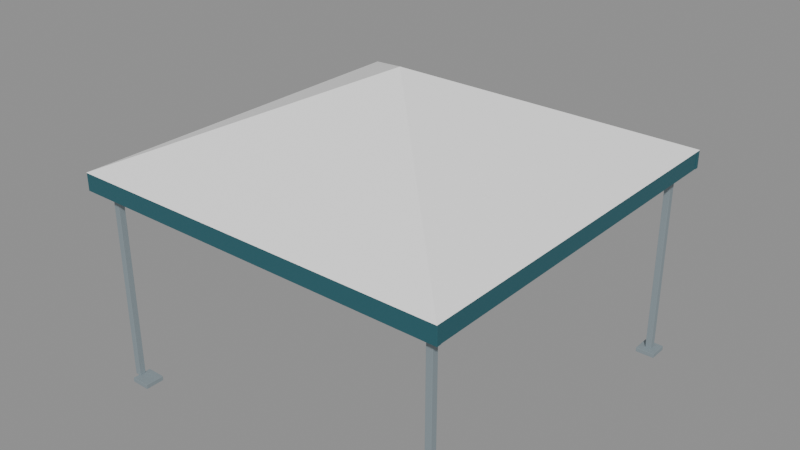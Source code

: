 # Source: source-edit.blend  (saved by Blender 4.0.36; exported with 4.5.12 LTS)
import bpy
from mathutils import Matrix  # noqa: F401  (used for matrix-valued properties, if any)

bpy.ops.wm.read_factory_settings(use_empty=True)
scene = bpy.context.scene
scene.name = 'Scene'

# ---- materials (node trees are filled in below, after node groups)
mat_satin_metal = bpy.data.materials.new('Satin metal')
mat_satin_metal.use_transparent_shadow = False
mat_satin_metal.diffuse_color = (0.305, 0.3663, 0.3968, 1.0)
mat_white = bpy.data.materials.new('White')
mat_white.use_transparent_shadow = False
mat_white.diffuse_color = (1.0, 1.0, 1.0, 1.0)
mat_muted_teal = bpy.data.materials.new('Muted teal')
mat_muted_teal.use_transparent_shadow = False
mat_muted_teal.diffuse_color = (0.02122, 0.1095, 0.1356, 1.0)

# ---- material node trees
mat_satin_metal.use_nodes = True; mat_satin_metal.node_tree.nodes.clear()
_N = mat_satin_metal.node_tree.nodes; _L = mat_satin_metal.node_tree.links
n0 = _N.new('ShaderNodeBsdfPrincipled'); n0.name = 'Principled BSDF'; n0.location = (10, 300)
n0.inputs[0].default_value = (0.305, 0.3663, 0.3968, 1.0)
n0.inputs[1].default_value = 0.35
n0.inputs[2].default_value = 0.73
n0.inputs[3].default_value = 1.45
n1 = _N.new('ShaderNodeOutputMaterial'); n1.name = 'Material Output'; n1.location = (300, 300)
_L.new(n0.outputs[0], n1.inputs[0])
n1.is_active_output = True
mat_white.use_nodes = True; mat_white.node_tree.nodes.clear()
_N = mat_white.node_tree.nodes; _L = mat_white.node_tree.links
n0 = _N.new('ShaderNodeBsdfPrincipled'); n0.name = 'Principled BSDF'; n0.location = (10, 300)
n0.inputs[0].default_value = (1.0, 1.0, 1.0, 1.0)
n0.inputs[2].default_value = 0.6
n0.inputs[3].default_value = 1.45
n1 = _N.new('ShaderNodeOutputMaterial'); n1.name = 'Material Output'; n1.location = (300, 300)
_L.new(n0.outputs[0], n1.inputs[0])
n1.is_active_output = True
mat_muted_teal.use_nodes = True; mat_muted_teal.node_tree.nodes.clear()
_N = mat_muted_teal.node_tree.nodes; _L = mat_muted_teal.node_tree.links
n0 = _N.new('ShaderNodeBsdfPrincipled'); n0.name = 'Principled BSDF'; n0.location = (10, 300)
n0.inputs[0].default_value = (0.02122, 0.1095, 0.1356, 1.0)
n0.inputs[2].default_value = 0.6
n0.inputs[3].default_value = 1.45
n1 = _N.new('ShaderNodeOutputMaterial'); n1.name = 'Material Output'; n1.location = (300, 300)
_L.new(n0.outputs[0], n1.inputs[0])
n1.is_active_output = True

# ---- meshes
me_cube = bpy.data.meshes.new('Cube')
me_cube.from_pydata([(-0.11, -0.11, -0.025), (-0.11, -0.11, 0.025), (-0.11, 0.11, -0.025), (-0.11, 0.11, 0.025), (0.11, -0.11, -0.025), (0.11, -0.11, 0.025), (0.11, 0.11, -0.025), (0.11, 0.11, 0.025)], [], [(0, 1, 3, 2), (2, 3, 7, 6), (6, 7, 5, 4), (4, 5, 1, 0), (2, 6, 4, 0), (7, 3, 1, 5)])
_uv = me_cube.uv_layers.new(name='UVMap')
_uv.uv.foreach_set('vector', [0.375, 0.0, 0.625, 0.0, 0.625, 0.25, 0.375, 0.25, 0.375, 0.25, 0.625, 0.25, 0.625, 0.5, 0.375, 0.5, 0.375, 0.5, 0.625, 0.5, 0.625, 0.75, 0.375, 0.75, 0.375, 0.75, 0.625, 0.75, 0.625, 1.0, 0.375, 1.0, 0.125, 0.5, 0.375, 0.5, 0.375, 0.75, 0.125, 0.75, 0.625, 0.5, 0.875, 0.5, 0.875, 0.75, 0.625, 0.75])
me_cube.materials.append(mat_satin_metal)
me_cube.update()
me_cube_001 = bpy.data.meshes.new('Cube.001')
me_cube_001.from_pydata([(-0.035, -0.035, -1.2), (-0.035, -0.035, 1.2), (-0.035, 0.035, -1.2), (-0.035, 0.035, 1.2), (0.035, -0.035, -1.2), (0.035, -0.035, 1.2), (0.035, 0.035, -1.2), (0.035, 0.035, 1.2)], [], [(0, 1, 3, 2), (2, 3, 7, 6), (6, 7, 5, 4), (4, 5, 1, 0), (2, 6, 4, 0), (7, 3, 1, 5)])
_uv = me_cube_001.uv_layers.new(name='UVMap')
_uv.uv.foreach_set('vector', [0.375, 0.0, 0.625, 0.0, 0.625, 0.25, 0.375, 0.25, 0.375, 0.25, 0.625, 0.25, 0.625, 0.5, 0.375, 0.5, 0.375, 0.5, 0.625, 0.5, 0.625, 0.75, 0.375, 0.75, 0.375, 0.75, 0.625, 0.75, 0.625, 1.0, 0.375, 1.0, 0.125, 0.5, 0.375, 0.5, 0.375, 0.75, 0.125, 0.75, 0.625, 0.5, 0.875, 0.5, 0.875, 0.75, 0.625, 0.75])
me_cube_001.materials.append(mat_satin_metal)
me_cube_001.update()
me_cube_002 = bpy.data.meshes.new('Cube.002')
me_cube_002.from_pydata([(-0.11, -0.11, -0.025), (-0.11, -0.11, 0.025), (-0.11, 0.11, -0.025), (-0.11, 0.11, 0.025), (0.11, -0.11, -0.025), (0.11, -0.11, 0.025), (0.11, 0.11, -0.025), (0.11, 0.11, 0.025)], [], [(0, 1, 3, 2), (2, 3, 7, 6), (6, 7, 5, 4), (4, 5, 1, 0), (2, 6, 4, 0), (7, 3, 1, 5)])
_uv = me_cube_002.uv_layers.new(name='UVMap')
_uv.uv.foreach_set('vector', [0.375, 0.0, 0.625, 0.0, 0.625, 0.25, 0.375, 0.25, 0.375, 0.25, 0.625, 0.25, 0.625, 0.5, 0.375, 0.5, 0.375, 0.5, 0.625, 0.5, 0.625, 0.75, 0.375, 0.75, 0.375, 0.75, 0.625, 0.75, 0.625, 1.0, 0.375, 1.0, 0.125, 0.5, 0.375, 0.5, 0.375, 0.75, 0.125, 0.75, 0.625, 0.5, 0.875, 0.5, 0.875, 0.75, 0.625, 0.75])
me_cube_002.materials.append(mat_satin_metal)
me_cube_002.update()
me_cube_003 = bpy.data.meshes.new('Cube.003')
me_cube_003.from_pydata([(-0.035, -0.035, -1.2), (-0.035, -0.035, 1.2), (-0.035, 0.035, -1.2), (-0.035, 0.035, 1.2), (0.035, -0.035, -1.2), (0.035, -0.035, 1.2), (0.035, 0.035, -1.2), (0.035, 0.035, 1.2)], [], [(0, 1, 3, 2), (2, 3, 7, 6), (6, 7, 5, 4), (4, 5, 1, 0), (2, 6, 4, 0), (7, 3, 1, 5)])
_uv = me_cube_003.uv_layers.new(name='UVMap')
_uv.uv.foreach_set('vector', [0.375, 0.0, 0.625, 0.0, 0.625, 0.25, 0.375, 0.25, 0.375, 0.25, 0.625, 0.25, 0.625, 0.5, 0.375, 0.5, 0.375, 0.5, 0.625, 0.5, 0.625, 0.75, 0.375, 0.75, 0.375, 0.75, 0.625, 0.75, 0.625, 1.0, 0.375, 1.0, 0.125, 0.5, 0.375, 0.5, 0.375, 0.75, 0.125, 0.75, 0.625, 0.5, 0.875, 0.5, 0.875, 0.75, 0.625, 0.75])
me_cube_003.materials.append(mat_satin_metal)
me_cube_003.update()
me_cube_004 = bpy.data.meshes.new('Cube.004')
me_cube_004.from_pydata([(-0.11, -0.11, -0.025), (-0.11, -0.11, 0.025), (-0.11, 0.11, -0.025), (-0.11, 0.11, 0.025), (0.11, -0.11, -0.025), (0.11, -0.11, 0.025), (0.11, 0.11, -0.025), (0.11, 0.11, 0.025)], [], [(0, 1, 3, 2), (2, 3, 7, 6), (6, 7, 5, 4), (4, 5, 1, 0), (2, 6, 4, 0), (7, 3, 1, 5)])
_uv = me_cube_004.uv_layers.new(name='UVMap')
_uv.uv.foreach_set('vector', [0.375, 0.0, 0.625, 0.0, 0.625, 0.25, 0.375, 0.25, 0.375, 0.25, 0.625, 0.25, 0.625, 0.5, 0.375, 0.5, 0.375, 0.5, 0.625, 0.5, 0.625, 0.75, 0.375, 0.75, 0.375, 0.75, 0.625, 0.75, 0.625, 1.0, 0.375, 1.0, 0.125, 0.5, 0.375, 0.5, 0.375, 0.75, 0.125, 0.75, 0.625, 0.5, 0.875, 0.5, 0.875, 0.75, 0.625, 0.75])
me_cube_004.materials.append(mat_satin_metal)
me_cube_004.update()
me_cube_005 = bpy.data.meshes.new('Cube.005')
me_cube_005.from_pydata([(-0.035, -0.035, -1.2), (-0.035, -0.035, 1.2), (-0.035, 0.035, -1.2), (-0.035, 0.035, 1.2), (0.035, -0.035, -1.2), (0.035, -0.035, 1.2), (0.035, 0.035, -1.2), (0.035, 0.035, 1.2)], [], [(0, 1, 3, 2), (2, 3, 7, 6), (6, 7, 5, 4), (4, 5, 1, 0), (2, 6, 4, 0), (7, 3, 1, 5)])
_uv = me_cube_005.uv_layers.new(name='UVMap')
_uv.uv.foreach_set('vector', [0.375, 0.0, 0.625, 0.0, 0.625, 0.25, 0.375, 0.25, 0.375, 0.25, 0.625, 0.25, 0.625, 0.5, 0.375, 0.5, 0.375, 0.5, 0.625, 0.5, 0.625, 0.75, 0.375, 0.75, 0.375, 0.75, 0.625, 0.75, 0.625, 1.0, 0.375, 1.0, 0.125, 0.5, 0.375, 0.5, 0.375, 0.75, 0.125, 0.75, 0.625, 0.5, 0.875, 0.5, 0.875, 0.75, 0.625, 0.75])
me_cube_005.materials.append(mat_satin_metal)
me_cube_005.update()
me_cube_006 = bpy.data.meshes.new('Cube.006')
me_cube_006.from_pydata([(-0.11, -0.11, -0.025), (-0.11, -0.11, 0.025), (-0.11, 0.11, -0.025), (-0.11, 0.11, 0.025), (0.11, -0.11, -0.025), (0.11, -0.11, 0.025), (0.11, 0.11, -0.025), (0.11, 0.11, 0.025)], [], [(0, 1, 3, 2), (2, 3, 7, 6), (6, 7, 5, 4), (4, 5, 1, 0), (2, 6, 4, 0), (7, 3, 1, 5)])
_uv = me_cube_006.uv_layers.new(name='UVMap')
_uv.uv.foreach_set('vector', [0.375, 0.0, 0.625, 0.0, 0.625, 0.25, 0.375, 0.25, 0.375, 0.25, 0.625, 0.25, 0.625, 0.5, 0.375, 0.5, 0.375, 0.5, 0.625, 0.5, 0.625, 0.75, 0.375, 0.75, 0.375, 0.75, 0.625, 0.75, 0.625, 1.0, 0.375, 1.0, 0.125, 0.5, 0.375, 0.5, 0.375, 0.75, 0.125, 0.75, 0.625, 0.5, 0.875, 0.5, 0.875, 0.75, 0.625, 0.75])
me_cube_006.materials.append(mat_satin_metal)
me_cube_006.update()
me_cube_007 = bpy.data.meshes.new('Cube.007')
me_cube_007.from_pydata([(-0.035, -0.035, -1.2), (-0.035, -0.035, 1.2), (-0.035, 0.035, -1.2), (-0.035, 0.035, 1.2), (0.035, -0.035, -1.2), (0.035, -0.035, 1.2), (0.035, 0.035, -1.2), (0.035, 0.035, 1.2)], [], [(0, 1, 3, 2), (2, 3, 7, 6), (6, 7, 5, 4), (4, 5, 1, 0), (2, 6, 4, 0), (7, 3, 1, 5)])
_uv = me_cube_007.uv_layers.new(name='UVMap')
_uv.uv.foreach_set('vector', [0.375, 0.0, 0.625, 0.0, 0.625, 0.25, 0.375, 0.25, 0.375, 0.25, 0.625, 0.25, 0.625, 0.5, 0.375, 0.5, 0.375, 0.5, 0.625, 0.5, 0.625, 0.75, 0.375, 0.75, 0.375, 0.75, 0.625, 0.75, 0.625, 1.0, 0.375, 1.0, 0.125, 0.5, 0.375, 0.5, 0.375, 0.75, 0.125, 0.75, 0.625, 0.5, 0.875, 0.5, 0.875, 0.75, 0.625, 0.75])
me_cube_007.materials.append(mat_satin_metal)
me_cube_007.update()
me_pyramid_canopy = bpy.data.meshes.new('Pyramid_Canopy')
me_pyramid_canopy.from_pydata([(-2.2, -2.2, 2.45), (2.2, -2.2, 2.45), (2.2, 2.2, 2.45), (-2.2, 2.2, 2.45), (0.0, 0.0, 3.45)], [], [(0, 1, 4), (1, 2, 4), (2, 3, 4), (3, 0, 4), (0, 3, 2, 1)])
me_pyramid_canopy.materials.append(mat_white)
me_pyramid_canopy.update()
me_cube_008 = bpy.data.meshes.new('Cube.008')
me_cube_008.from_pydata([(-2.2, -0.025, -0.1), (-2.2, -0.025, 0.1), (-2.2, 0.025, -0.1), (-2.2, 0.025, 0.1), (2.2, -0.025, -0.1), (2.2, -0.025, 0.1), (2.2, 0.025, -0.1), (2.2, 0.025, 0.1)], [], [(0, 1, 3, 2), (2, 3, 7, 6), (6, 7, 5, 4), (4, 5, 1, 0), (2, 6, 4, 0), (7, 3, 1, 5)])
_uv = me_cube_008.uv_layers.new(name='UVMap')
_uv.uv.foreach_set('vector', [0.375, 0.0, 0.625, 0.0, 0.625, 0.25, 0.375, 0.25, 0.375, 0.25, 0.625, 0.25, 0.625, 0.5, 0.375, 0.5, 0.375, 0.5, 0.625, 0.5, 0.625, 0.75, 0.375, 0.75, 0.375, 0.75, 0.625, 0.75, 0.625, 1.0, 0.375, 1.0, 0.125, 0.5, 0.375, 0.5, 0.375, 0.75, 0.125, 0.75, 0.625, 0.5, 0.875, 0.5, 0.875, 0.75, 0.625, 0.75])
me_cube_008.materials.append(mat_muted_teal)
me_cube_008.update()
me_cube_009 = bpy.data.meshes.new('Cube.009')
me_cube_009.from_pydata([(-2.2, -0.025, -0.1), (-2.2, -0.025, 0.1), (-2.2, 0.025, -0.1), (-2.2, 0.025, 0.1), (2.2, -0.025, -0.1), (2.2, -0.025, 0.1), (2.2, 0.025, -0.1), (2.2, 0.025, 0.1)], [], [(0, 1, 3, 2), (2, 3, 7, 6), (6, 7, 5, 4), (4, 5, 1, 0), (2, 6, 4, 0), (7, 3, 1, 5)])
_uv = me_cube_009.uv_layers.new(name='UVMap')
_uv.uv.foreach_set('vector', [0.375, 0.0, 0.625, 0.0, 0.625, 0.25, 0.375, 0.25, 0.375, 0.25, 0.625, 0.25, 0.625, 0.5, 0.375, 0.5, 0.375, 0.5, 0.625, 0.5, 0.625, 0.75, 0.375, 0.75, 0.375, 0.75, 0.625, 0.75, 0.625, 1.0, 0.375, 1.0, 0.125, 0.5, 0.375, 0.5, 0.375, 0.75, 0.125, 0.75, 0.625, 0.5, 0.875, 0.5, 0.875, 0.75, 0.625, 0.75])
me_cube_009.materials.append(mat_muted_teal)
me_cube_009.update()
me_cube_010 = bpy.data.meshes.new('Cube.010')
me_cube_010.from_pydata([(-0.025, -2.15, -0.1), (-0.025, -2.15, 0.1), (-0.025, 2.15, -0.1), (-0.025, 2.15, 0.1), (0.025, -2.15, -0.1), (0.025, -2.15, 0.1), (0.025, 2.15, -0.1), (0.025, 2.15, 0.1)], [], [(0, 1, 3, 2), (2, 3, 7, 6), (6, 7, 5, 4), (4, 5, 1, 0), (2, 6, 4, 0), (7, 3, 1, 5)])
_uv = me_cube_010.uv_layers.new(name='UVMap')
_uv.uv.foreach_set('vector', [0.375, 0.0, 0.625, 0.0, 0.625, 0.25, 0.375, 0.25, 0.375, 0.25, 0.625, 0.25, 0.625, 0.5, 0.375, 0.5, 0.375, 0.5, 0.625, 0.5, 0.625, 0.75, 0.375, 0.75, 0.375, 0.75, 0.625, 0.75, 0.625, 1.0, 0.375, 1.0, 0.125, 0.5, 0.375, 0.5, 0.375, 0.75, 0.125, 0.75, 0.625, 0.5, 0.875, 0.5, 0.875, 0.75, 0.625, 0.75])
me_cube_010.materials.append(mat_muted_teal)
me_cube_010.update()
me_cube_011 = bpy.data.meshes.new('Cube.011')
me_cube_011.from_pydata([(-0.025, -2.15, -0.1), (-0.025, -2.15, 0.1), (-0.025, 2.15, -0.1), (-0.025, 2.15, 0.1), (0.025, -2.15, -0.1), (0.025, -2.15, 0.1), (0.025, 2.15, -0.1), (0.025, 2.15, 0.1)], [], [(0, 1, 3, 2), (2, 3, 7, 6), (6, 7, 5, 4), (4, 5, 1, 0), (2, 6, 4, 0), (7, 3, 1, 5)])
_uv = me_cube_011.uv_layers.new(name='UVMap')
_uv.uv.foreach_set('vector', [0.375, 0.0, 0.625, 0.0, 0.625, 0.25, 0.375, 0.25, 0.375, 0.25, 0.625, 0.25, 0.625, 0.5, 0.375, 0.5, 0.375, 0.5, 0.625, 0.5, 0.625, 0.75, 0.375, 0.75, 0.375, 0.75, 0.625, 0.75, 0.625, 1.0, 0.375, 1.0, 0.125, 0.5, 0.375, 0.5, 0.375, 0.75, 0.125, 0.75, 0.625, 0.5, 0.875, 0.5, 0.875, 0.75, 0.625, 0.75])
me_cube_011.materials.append(mat_muted_teal)
me_cube_011.update()

# ---- objects
ob_asset_communityeventtent = bpy.data.objects.new('ASSET_CommunityEventTent', None)
ob_foot = bpy.data.objects.new('Foot', me_cube)
ob_leg = bpy.data.objects.new('Leg', me_cube_001)
ob_foot_001 = bpy.data.objects.new('Foot.001', me_cube_002)
ob_leg_001 = bpy.data.objects.new('Leg.001', me_cube_003)
ob_foot_002 = bpy.data.objects.new('Foot.002', me_cube_004)
ob_leg_002 = bpy.data.objects.new('Leg.002', me_cube_005)
ob_foot_003 = bpy.data.objects.new('Foot.003', me_cube_006)
ob_leg_003 = bpy.data.objects.new('Leg.003', me_cube_007)
ob_pyramid_canopy = bpy.data.objects.new('Pyramid_Canopy', me_pyramid_canopy)
ob_valance = bpy.data.objects.new('Valance', me_cube_008)
ob_valance_001 = bpy.data.objects.new('Valance.001', me_cube_009)
ob_side_valance = bpy.data.objects.new('Side_Valance', me_cube_010)
ob_side_valance_001 = bpy.data.objects.new('Side_Valance.001', me_cube_011)

# ---- transforms, parenting, visibility, modifiers, constraints
ob_asset_communityeventtent.location = (0.0, 0.0, 0.0)
ob_foot.parent = ob_asset_communityeventtent
ob_foot.location = (-1.877, -2.0, 0.025)
_m = ob_foot.modifiers.new('Editable eased edges', 'BEVEL')
_m.width = 0.002
_m.width_pct = 0.002
_m.segments = 2
ob_leg.parent = ob_asset_communityeventtent
ob_leg.location = (-2.0, -2.0, 1.25)
_m = ob_leg.modifiers.new('Editable eased edges', 'BEVEL')
_m.width = 0.002
_m.width_pct = 0.002
_m.segments = 2
ob_foot_001.parent = ob_asset_communityeventtent
ob_foot_001.location = (-2.0, 2.0, 0.025)
_m = ob_foot_001.modifiers.new('Editable eased edges', 'BEVEL')
_m.width = 0.002
_m.width_pct = 0.002
_m.segments = 2
ob_leg_001.parent = ob_asset_communityeventtent
ob_leg_001.location = (-2.0, 2.0, 1.25)
_m = ob_leg_001.modifiers.new('Editable eased edges', 'BEVEL')
_m.width = 0.002
_m.width_pct = 0.002
_m.segments = 2
ob_foot_002.parent = ob_asset_communityeventtent
ob_foot_002.location = (2.0, -2.0, 0.025)
_m = ob_foot_002.modifiers.new('Editable eased edges', 'BEVEL')
_m.width = 0.002
_m.width_pct = 0.002
_m.segments = 2
ob_leg_002.parent = ob_asset_communityeventtent
ob_leg_002.location = (2.0, -2.0, 1.25)
_m = ob_leg_002.modifiers.new('Editable eased edges', 'BEVEL')
_m.width = 0.002
_m.width_pct = 0.002
_m.segments = 2
ob_foot_003.parent = ob_asset_communityeventtent
ob_foot_003.location = (2.0, 2.0, 0.025)
_m = ob_foot_003.modifiers.new('Editable eased edges', 'BEVEL')
_m.width = 0.002
_m.width_pct = 0.002
_m.segments = 2
ob_leg_003.parent = ob_asset_communityeventtent
ob_leg_003.location = (2.0, 2.0, 1.25)
_m = ob_leg_003.modifiers.new('Editable eased edges', 'BEVEL')
_m.width = 0.002
_m.width_pct = 0.002
_m.segments = 2
ob_pyramid_canopy.parent = ob_asset_communityeventtent
ob_pyramid_canopy.location = (0.0, 0.0, 0.0)
ob_valance.parent = ob_asset_communityeventtent
ob_valance.location = (0.0, -2.17, 2.35)
_m = ob_valance.modifiers.new('Editable eased edges', 'BEVEL')
_m.width = 0.002
_m.width_pct = 0.002
_m.segments = 2
ob_valance_001.parent = ob_asset_communityeventtent
ob_valance_001.location = (0.0, 2.17, 2.35)
_m = ob_valance_001.modifiers.new('Editable eased edges', 'BEVEL')
_m.width = 0.002
_m.width_pct = 0.002
_m.segments = 2
ob_side_valance.parent = ob_asset_communityeventtent
ob_side_valance.location = (-2.17, 0.0, 2.35)
_m = ob_side_valance.modifiers.new('Editable eased edges', 'BEVEL')
_m.width = 0.002
_m.width_pct = 0.002
_m.segments = 2
ob_side_valance_001.parent = ob_asset_communityeventtent
ob_side_valance_001.location = (2.17, 0.0, 2.35)
_m = ob_side_valance_001.modifiers.new('Editable eased edges', 'BEVEL')
_m.width = 0.002
_m.width_pct = 0.002
_m.segments = 2

# ---- collection membership
scene.collection.objects.link(ob_asset_communityeventtent)
scene.collection.objects.link(ob_foot)
scene.collection.objects.link(ob_leg)
scene.collection.objects.link(ob_foot_001)
scene.collection.objects.link(ob_leg_001)
scene.collection.objects.link(ob_foot_002)
scene.collection.objects.link(ob_leg_002)
scene.collection.objects.link(ob_foot_003)
scene.collection.objects.link(ob_leg_003)
scene.collection.objects.link(ob_pyramid_canopy)
scene.collection.objects.link(ob_valance)
scene.collection.objects.link(ob_valance_001)
scene.collection.objects.link(ob_side_valance)
scene.collection.objects.link(ob_side_valance_001)

# ---- scene / render settings (as saved in the file)
scene.frame_start = 1; scene.frame_end = 49; scene.frame_set(1)
scene.render.engine = 'BLENDER_EEVEE_NEXT'
scene.cycles.sampling_pattern = 'TABULATED_SOBOL'
bpy.context.view_layer.update()

# ---- added for rendering (the .blend has no active camera and no usable light): camera, sun + grey world if the file has none
cam_auto = bpy.data.cameras.new('AutoCamera')
cam_auto.lens = 50.0
cam_auto.sensor_width = 36.0
cam_auto.clip_end = 1000.0
ob_auto_camera = bpy.data.objects.new('AutoCamera', cam_auto)
scene.collection.objects.link(ob_auto_camera)
ob_auto_camera.location = (6.58293, -7.89951, 6.99134)
ob_auto_camera.rotation_euler = (1.09748, -7.21219e-08, 0.694738)
scene.camera = ob_auto_camera
light_auto_sun = bpy.data.lights.new('AutoSun', 'SUN')
light_auto_sun.energy = 3.0
light_auto_sun.angle = 0.0523599
ob_auto_sun = bpy.data.objects.new('AutoSun', light_auto_sun)
scene.collection.objects.link(ob_auto_sun)
ob_auto_sun.rotation_euler = (0.872665, 0.174533, 0.523599)
if scene.world is None:
    world_auto = bpy.data.worlds.new('AutoWorld')
    world_auto.color = (0.3, 0.3, 0.3)
    scene.world = world_auto
bpy.context.view_layer.update()
